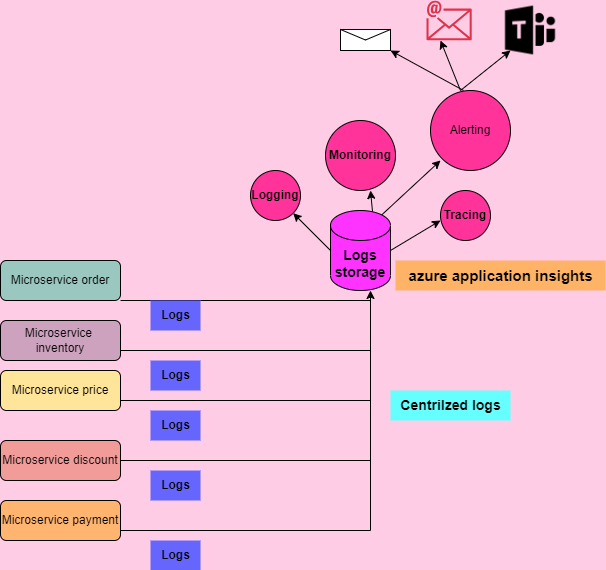

The diagram above was exported from draw.io. Its source (the exported page's mxGraphModel, read from the mxfile embedded in the PNG):
<mxGraphModel dx="880" dy="1570" grid="1" gridSize="10" guides="1" tooltips="1" connect="1" arrows="1" fold="1" page="1" pageScale="1" pageWidth="850" pageHeight="1100" background="#FFCCE6" math="0" shadow="0">
  <root>
    <mxCell id="0" />
    <mxCell id="1" parent="0" />
    <mxCell id="bIIMwYlP7qlT_0J3renl-1" value="Microservice&amp;nbsp; inventory" style="rounded=1;whiteSpace=wrap;html=1;fillColor=#CDA2BE;" parent="1" vertex="1">
      <mxGeometry x="60" y="270" width="120" height="40" as="geometry" />
    </mxCell>
    <mxCell id="bIIMwYlP7qlT_0J3renl-4" value="Microservice price" style="rounded=1;whiteSpace=wrap;html=1;fillColor=#FFE599;" parent="1" vertex="1">
      <mxGeometry x="60" y="320" width="120" height="40" as="geometry" />
    </mxCell>
    <mxCell id="bIIMwYlP7qlT_0J3renl-5" value="Microservice order" style="rounded=1;whiteSpace=wrap;html=1;fillColor=#9AC7BF;" parent="1" vertex="1">
      <mxGeometry x="60" y="210" width="120" height="40" as="geometry" />
    </mxCell>
    <mxCell id="bIIMwYlP7qlT_0J3renl-6" value="Microservice payment" style="rounded=1;whiteSpace=wrap;html=1;fillColor=#FFB570;" parent="1" vertex="1">
      <mxGeometry x="60" y="450" width="120" height="40" as="geometry" />
    </mxCell>
    <mxCell id="bIIMwYlP7qlT_0J3renl-7" value="Microservice discount" style="rounded=1;whiteSpace=wrap;html=1;fillColor=#F19C99;" parent="1" vertex="1">
      <mxGeometry x="60" y="390" width="120" height="40" as="geometry" />
    </mxCell>
    <mxCell id="bIIMwYlP7qlT_0J3renl-8" value="&lt;font style=&quot;font-size: 14px;&quot;&gt;&lt;b&gt;Logs storage&lt;/b&gt;&lt;/font&gt;" style="shape=cylinder3;whiteSpace=wrap;html=1;boundedLbl=1;backgroundOutline=1;size=15;fillColor=#FF33FF;" parent="1" vertex="1">
      <mxGeometry x="390" y="160" width="60" height="80" as="geometry" />
    </mxCell>
    <mxCell id="bIIMwYlP7qlT_0J3renl-9" value="" style="endArrow=classic;html=1;rounded=0;fillColor=#990000;" parent="1" edge="1">
      <mxGeometry width="50" height="50" relative="1" as="geometry">
        <mxPoint x="430" y="480" as="sourcePoint" />
        <mxPoint x="430" y="240" as="targetPoint" />
      </mxGeometry>
    </mxCell>
    <mxCell id="bIIMwYlP7qlT_0J3renl-10" value="" style="endArrow=none;html=1;rounded=0;exitX=1;exitY=0.75;exitDx=0;exitDy=0;" parent="1" source="bIIMwYlP7qlT_0J3renl-6" edge="1">
      <mxGeometry width="50" height="50" relative="1" as="geometry">
        <mxPoint x="380" y="530" as="sourcePoint" />
        <mxPoint x="430" y="480" as="targetPoint" />
      </mxGeometry>
    </mxCell>
    <mxCell id="bIIMwYlP7qlT_0J3renl-11" value="" style="endArrow=none;html=1;rounded=0;" parent="1" edge="1">
      <mxGeometry width="50" height="50" relative="1" as="geometry">
        <mxPoint x="180" y="410" as="sourcePoint" />
        <mxPoint x="430" y="410" as="targetPoint" />
      </mxGeometry>
    </mxCell>
    <mxCell id="bIIMwYlP7qlT_0J3renl-12" value="" style="endArrow=none;html=1;rounded=0;exitX=1;exitY=0.75;exitDx=0;exitDy=0;" parent="1" source="bIIMwYlP7qlT_0J3renl-4" edge="1">
      <mxGeometry width="50" height="50" relative="1" as="geometry">
        <mxPoint x="380" y="400" as="sourcePoint" />
        <mxPoint x="430" y="350" as="targetPoint" />
      </mxGeometry>
    </mxCell>
    <mxCell id="bIIMwYlP7qlT_0J3renl-13" value="" style="endArrow=none;html=1;rounded=0;exitX=1;exitY=0.75;exitDx=0;exitDy=0;" parent="1" source="bIIMwYlP7qlT_0J3renl-1" edge="1">
      <mxGeometry width="50" height="50" relative="1" as="geometry">
        <mxPoint x="380" y="350" as="sourcePoint" />
        <mxPoint x="430" y="300" as="targetPoint" />
      </mxGeometry>
    </mxCell>
    <mxCell id="bIIMwYlP7qlT_0J3renl-14" value="" style="endArrow=none;html=1;rounded=0;exitX=1;exitY=1;exitDx=0;exitDy=0;" parent="1" source="bIIMwYlP7qlT_0J3renl-5" edge="1">
      <mxGeometry width="50" height="50" relative="1" as="geometry">
        <mxPoint x="380" y="300" as="sourcePoint" />
        <mxPoint x="430" y="250" as="targetPoint" />
      </mxGeometry>
    </mxCell>
    <mxCell id="bIIMwYlP7qlT_0J3renl-15" value="&lt;b&gt;&lt;font style=&quot;font-size: 14px;&quot;&gt;Centrilzed logs&lt;/font&gt;&lt;/b&gt;" style="text;html=1;align=center;verticalAlign=middle;resizable=0;points=[];autosize=1;strokeColor=none;fillColor=#66FFFF;" parent="1" vertex="1">
      <mxGeometry x="450" y="340" width="120" height="30" as="geometry" />
    </mxCell>
    <mxCell id="bIIMwYlP7qlT_0J3renl-16" value="&lt;b&gt;Logs&lt;/b&gt;" style="text;html=1;align=center;verticalAlign=middle;resizable=0;points=[];autosize=1;strokeColor=none;fillColor=#6666FF;" parent="1" vertex="1">
      <mxGeometry x="210" y="250" width="50" height="30" as="geometry" />
    </mxCell>
    <mxCell id="bIIMwYlP7qlT_0J3renl-18" value="&lt;b&gt;Logs&lt;/b&gt;" style="text;html=1;align=center;verticalAlign=middle;resizable=0;points=[];autosize=1;strokeColor=none;fillColor=#6666FF;" parent="1" vertex="1">
      <mxGeometry x="210" y="310" width="50" height="30" as="geometry" />
    </mxCell>
    <mxCell id="bIIMwYlP7qlT_0J3renl-19" value="&lt;b&gt;Logs&lt;/b&gt;" style="text;html=1;align=center;verticalAlign=middle;resizable=0;points=[];autosize=1;strokeColor=none;fillColor=#6666FF;" parent="1" vertex="1">
      <mxGeometry x="210" y="360" width="50" height="30" as="geometry" />
    </mxCell>
    <mxCell id="bIIMwYlP7qlT_0J3renl-20" value="&lt;b&gt;Logs&lt;/b&gt;" style="text;html=1;align=center;verticalAlign=middle;resizable=0;points=[];autosize=1;strokeColor=none;fillColor=#6666FF;" parent="1" vertex="1">
      <mxGeometry x="210" y="420" width="50" height="30" as="geometry" />
    </mxCell>
    <mxCell id="bIIMwYlP7qlT_0J3renl-21" value="&lt;b&gt;Logs&lt;/b&gt;" style="text;html=1;align=center;verticalAlign=middle;resizable=0;points=[];autosize=1;strokeColor=none;fillColor=#6666FF;" parent="1" vertex="1">
      <mxGeometry x="210" y="490" width="50" height="30" as="geometry" />
    </mxCell>
    <mxCell id="bIIMwYlP7qlT_0J3renl-22" value="&lt;b&gt;&lt;font style=&quot;font-size: 15px;&quot;&gt;azure application insights&lt;/font&gt;&lt;/b&gt;" style="text;html=1;align=center;verticalAlign=middle;resizable=0;points=[];autosize=1;strokeColor=none;fillColor=#FFB366;" parent="1" vertex="1">
      <mxGeometry x="455" y="210" width="210" height="30" as="geometry" />
    </mxCell>
    <mxCell id="bIIMwYlP7qlT_0J3renl-23" value="&lt;b&gt;Logging&lt;/b&gt;" style="ellipse;whiteSpace=wrap;html=1;aspect=fixed;fillColor=#FF3399;" parent="1" vertex="1">
      <mxGeometry x="310" y="120" width="50" height="50" as="geometry" />
    </mxCell>
    <mxCell id="bIIMwYlP7qlT_0J3renl-24" value="&lt;b&gt;Tracing&lt;/b&gt;" style="ellipse;whiteSpace=wrap;html=1;aspect=fixed;fillColor=#FF3399;" parent="1" vertex="1">
      <mxGeometry x="500" y="140" width="50" height="50" as="geometry" />
    </mxCell>
    <mxCell id="bIIMwYlP7qlT_0J3renl-25" value="" style="endArrow=classic;html=1;rounded=0;" parent="1" edge="1">
      <mxGeometry width="50" height="50" relative="1" as="geometry">
        <mxPoint x="450" y="200" as="sourcePoint" />
        <mxPoint x="500" y="170" as="targetPoint" />
      </mxGeometry>
    </mxCell>
    <mxCell id="bIIMwYlP7qlT_0J3renl-26" value="" style="endArrow=classic;html=1;rounded=0;exitX=0;exitY=0.5;exitDx=0;exitDy=0;exitPerimeter=0;entryX=1;entryY=1;entryDx=0;entryDy=0;" parent="1" source="bIIMwYlP7qlT_0J3renl-8" target="bIIMwYlP7qlT_0J3renl-23" edge="1">
      <mxGeometry width="50" height="50" relative="1" as="geometry">
        <mxPoint x="220" y="210" as="sourcePoint" />
        <mxPoint x="270" y="160" as="targetPoint" />
      </mxGeometry>
    </mxCell>
    <mxCell id="bIIMwYlP7qlT_0J3renl-28" value="&lt;b&gt;Monitoring&lt;/b&gt;" style="ellipse;whiteSpace=wrap;html=1;aspect=fixed;fillColor=#FF3399;" parent="1" vertex="1">
      <mxGeometry x="385" y="70" width="70" height="70" as="geometry" />
    </mxCell>
    <mxCell id="bIIMwYlP7qlT_0J3renl-32" value="" style="endArrow=classic;html=1;rounded=0;exitX=0.7;exitY=0.013;exitDx=0;exitDy=0;exitPerimeter=0;" parent="1" source="bIIMwYlP7qlT_0J3renl-8" edge="1">
      <mxGeometry width="50" height="50" relative="1" as="geometry">
        <mxPoint x="380" y="190" as="sourcePoint" />
        <mxPoint x="430" y="140" as="targetPoint" />
      </mxGeometry>
    </mxCell>
    <mxCell id="l7Upydc6e7237OCcYGJV-1" value="Alerting" style="ellipse;whiteSpace=wrap;html=1;aspect=fixed;fillColor=#FF3399;" vertex="1" parent="1">
      <mxGeometry x="490" y="40" width="80" height="80" as="geometry" />
    </mxCell>
    <mxCell id="l7Upydc6e7237OCcYGJV-2" value="" style="sketch=0;outlineConnect=0;fontColor=#232F3E;gradientColor=none;fillColor=#DD344C;strokeColor=none;dashed=0;verticalLabelPosition=bottom;verticalAlign=top;align=center;html=1;fontSize=12;fontStyle=0;aspect=fixed;shape=mxgraph.aws4.email;" vertex="1" parent="1">
      <mxGeometry x="486" y="-50" width="45.22" height="40" as="geometry" />
    </mxCell>
    <mxCell id="l7Upydc6e7237OCcYGJV-3" value="" style="shape=image;html=1;verticalAlign=top;verticalLabelPosition=bottom;labelBackgroundColor=#ffffff;imageAspect=0;aspect=fixed;image=https://cdn2.iconfinder.com/data/icons/boxicons-logos/24/bxl-microsoft-teams-128.png" vertex="1" parent="1">
      <mxGeometry x="560" y="-50" width="60" height="60" as="geometry" />
    </mxCell>
    <mxCell id="l7Upydc6e7237OCcYGJV-4" value="" style="shape=message;html=1;html=1;outlineConnect=0;labelPosition=center;verticalLabelPosition=bottom;align=center;verticalAlign=top;" vertex="1" parent="1">
      <mxGeometry x="400" y="-21" width="50" height="21" as="geometry" />
    </mxCell>
    <mxCell id="l7Upydc6e7237OCcYGJV-5" value="" style="endArrow=classic;html=1;rounded=0;exitX=0.375;exitY=0;exitDx=0;exitDy=0;exitPerimeter=0;" edge="1" parent="1" source="l7Upydc6e7237OCcYGJV-1">
      <mxGeometry width="50" height="50" relative="1" as="geometry">
        <mxPoint x="450" y="40" as="sourcePoint" />
        <mxPoint x="500" y="-10" as="targetPoint" />
      </mxGeometry>
    </mxCell>
    <mxCell id="l7Upydc6e7237OCcYGJV-6" value="" style="endArrow=classic;html=1;rounded=0;exitX=0.413;exitY=0;exitDx=0;exitDy=0;exitPerimeter=0;" edge="1" parent="1" source="l7Upydc6e7237OCcYGJV-1">
      <mxGeometry width="50" height="50" relative="1" as="geometry">
        <mxPoint x="400" y="50" as="sourcePoint" />
        <mxPoint x="450" as="targetPoint" />
      </mxGeometry>
    </mxCell>
    <mxCell id="l7Upydc6e7237OCcYGJV-7" value="" style="endArrow=classic;html=1;rounded=0;" edge="1" parent="1">
      <mxGeometry width="50" height="50" relative="1" as="geometry">
        <mxPoint x="520" y="40" as="sourcePoint" />
        <mxPoint x="570" as="targetPoint" />
      </mxGeometry>
    </mxCell>
    <mxCell id="l7Upydc6e7237OCcYGJV-8" value="" style="endArrow=classic;html=1;rounded=0;exitX=0.855;exitY=0;exitDx=0;exitDy=4.35;exitPerimeter=0;" edge="1" parent="1" source="bIIMwYlP7qlT_0J3renl-8">
      <mxGeometry width="50" height="50" relative="1" as="geometry">
        <mxPoint x="450" y="160" as="sourcePoint" />
        <mxPoint x="500" y="110" as="targetPoint" />
      </mxGeometry>
    </mxCell>
  </root>
</mxGraphModel>